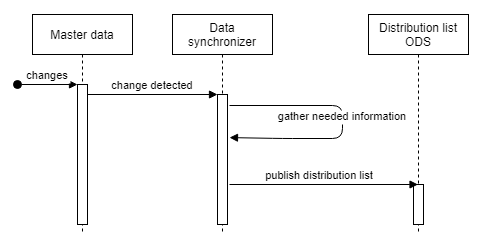

The diagram above was exported from draw.io. Its source (the exported page's mxGraphModel, read from the mxfile embedded in the PNG):
<mxGraphModel dx="1422" dy="822" grid="1" gridSize="10" guides="1" tooltips="1" connect="1" arrows="1" fold="1" page="1" pageScale="1" pageWidth="850" pageHeight="1100" math="0" shadow="0">
  <root>
    <mxCell id="0" />
    <mxCell id="1" parent="0" />
    <mxCell id="3nuBFxr9cyL0pnOWT2aG-1" value="Master data" style="shape=umlLifeline;perimeter=lifelinePerimeter;container=1;collapsible=0;recursiveResize=0;rounded=0;shadow=0;strokeWidth=1;" parent="1" vertex="1">
      <mxGeometry x="120" y="80" width="100" height="220" as="geometry" />
    </mxCell>
    <mxCell id="3nuBFxr9cyL0pnOWT2aG-2" value="" style="points=[];perimeter=orthogonalPerimeter;rounded=0;shadow=0;strokeWidth=1;" parent="3nuBFxr9cyL0pnOWT2aG-1" vertex="1">
      <mxGeometry x="45" y="70" width="10" height="140" as="geometry" />
    </mxCell>
    <mxCell id="3nuBFxr9cyL0pnOWT2aG-3" value="changes" style="verticalAlign=bottom;startArrow=oval;endArrow=block;startSize=8;shadow=0;strokeWidth=1;" parent="3nuBFxr9cyL0pnOWT2aG-1" target="3nuBFxr9cyL0pnOWT2aG-2" edge="1">
      <mxGeometry relative="1" as="geometry">
        <mxPoint x="-15" y="70" as="sourcePoint" />
      </mxGeometry>
    </mxCell>
    <mxCell id="3nuBFxr9cyL0pnOWT2aG-5" value="Data&#10;synchronizer" style="shape=umlLifeline;perimeter=lifelinePerimeter;container=1;collapsible=0;recursiveResize=0;rounded=0;shadow=0;strokeWidth=1;" parent="1" vertex="1">
      <mxGeometry x="260" y="80" width="100" height="220" as="geometry" />
    </mxCell>
    <mxCell id="3nuBFxr9cyL0pnOWT2aG-6" value="" style="points=[];perimeter=orthogonalPerimeter;rounded=0;shadow=0;strokeWidth=1;" parent="3nuBFxr9cyL0pnOWT2aG-5" vertex="1">
      <mxGeometry x="45" y="80" width="10" height="130" as="geometry" />
    </mxCell>
    <mxCell id="3nuBFxr9cyL0pnOWT2aG-8" value="change detected" style="verticalAlign=bottom;endArrow=block;entryX=0;entryY=0;shadow=0;strokeWidth=1;" parent="1" source="3nuBFxr9cyL0pnOWT2aG-2" target="3nuBFxr9cyL0pnOWT2aG-6" edge="1">
      <mxGeometry relative="1" as="geometry">
        <mxPoint x="275" y="160" as="sourcePoint" />
      </mxGeometry>
    </mxCell>
    <mxCell id="pEvqa2qLo6ff4rIt7uCJ-1" value="Distribution list&#10;ODS" style="shape=umlLifeline;perimeter=lifelinePerimeter;container=1;collapsible=0;recursiveResize=0;rounded=0;shadow=0;strokeWidth=1;" vertex="1" parent="1">
      <mxGeometry x="456" y="80" width="100" height="220" as="geometry" />
    </mxCell>
    <mxCell id="pEvqa2qLo6ff4rIt7uCJ-2" value="" style="points=[];perimeter=orthogonalPerimeter;rounded=0;shadow=0;strokeWidth=1;" vertex="1" parent="pEvqa2qLo6ff4rIt7uCJ-1">
      <mxGeometry x="45" y="170" width="10" height="40" as="geometry" />
    </mxCell>
    <mxCell id="pEvqa2qLo6ff4rIt7uCJ-3" value="gather needed information" style="verticalAlign=bottom;endArrow=block;shadow=0;strokeWidth=1;entryX=0.57;entryY=0.555;entryDx=0;entryDy=0;entryPerimeter=0;" edge="1" parent="1">
      <mxGeometry x="0.027" relative="1" as="geometry">
        <mxPoint x="317" y="171" as="sourcePoint" />
        <mxPoint x="317" y="203.0999999999999" as="targetPoint" />
        <Array as="points">
          <mxPoint x="430" y="171" />
          <mxPoint x="430" y="204" />
          <mxPoint x="370" y="204" />
        </Array>
        <mxPoint as="offset" />
      </mxGeometry>
    </mxCell>
    <mxCell id="A0sp3jnOig0OC3Uginv3-1" value="publish distribution list" style="verticalAlign=bottom;endArrow=block;shadow=0;strokeWidth=1;" edge="1" parent="1" target="pEvqa2qLo6ff4rIt7uCJ-1">
      <mxGeometry x="-0.0458" relative="1" as="geometry">
        <mxPoint x="317" y="250" as="sourcePoint" />
        <mxPoint x="470" y="250" as="targetPoint" />
        <mxPoint as="offset" />
      </mxGeometry>
    </mxCell>
  </root>
</mxGraphModel>